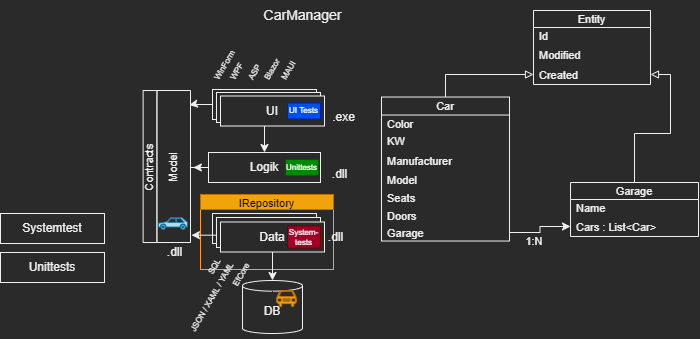

The diagram above was exported from draw.io. Its source (the exported page's mxGraphModel, read from the mxfile embedded in the PNG):
<mxGraphModel dx="1573" dy="709" grid="0" gridSize="10" guides="1" tooltips="1" connect="1" arrows="1" fold="1" page="0" pageScale="1" pageWidth="827" pageHeight="1169" math="0" shadow="0">
  <root>
    <mxCell id="0" />
    <mxCell id="1" parent="0" />
    <mxCell id="uNImg9qudQWnT8O69E7r-66" value="" style="rounded=0;whiteSpace=wrap;html=1;fontSize=11;strokeColor=#FF9933;" vertex="1" parent="1">
      <mxGeometry x="149" y="427" width="133" height="60" as="geometry" />
    </mxCell>
    <mxCell id="uNImg9qudQWnT8O69E7r-1" value="Unittests" style="rounded=0;whiteSpace=wrap;html=1;" vertex="1" parent="1">
      <mxGeometry x="-51" y="470" width="104" height="30" as="geometry" />
    </mxCell>
    <mxCell id="uNImg9qudQWnT8O69E7r-2" value="Systemtest" style="rounded=0;whiteSpace=wrap;html=1;" vertex="1" parent="1">
      <mxGeometry x="-51" y="431" width="104" height="30" as="geometry" />
    </mxCell>
    <mxCell id="uNImg9qudQWnT8O69E7r-3" value="DB" style="shape=cylinder3;whiteSpace=wrap;html=1;boundedLbl=1;backgroundOutline=1;size=5.333333333333314;" vertex="1" parent="1">
      <mxGeometry x="191" y="498" width="60" height="53" as="geometry" />
    </mxCell>
    <mxCell id="uNImg9qudQWnT8O69E7r-4" value="Data" style="rounded=0;whiteSpace=wrap;html=1;" vertex="1" parent="1">
      <mxGeometry x="161" y="431" width="104" height="30" as="geometry" />
    </mxCell>
    <mxCell id="uNImg9qudQWnT8O69E7r-42" style="edgeStyle=orthogonalEdgeStyle;rounded=0;orthogonalLoop=1;jettySize=auto;html=1;fontSize=8;" edge="1" parent="1" source="uNImg9qudQWnT8O69E7r-5">
      <mxGeometry relative="1" as="geometry">
        <mxPoint x="141.83720930232562" y="385" as="targetPoint" />
      </mxGeometry>
    </mxCell>
    <mxCell id="uNImg9qudQWnT8O69E7r-5" value="Logik" style="rounded=0;whiteSpace=wrap;html=1;" vertex="1" parent="1">
      <mxGeometry x="157" y="370" width="112" height="30" as="geometry" />
    </mxCell>
    <mxCell id="uNImg9qudQWnT8O69E7r-8" style="edgeStyle=orthogonalEdgeStyle;rounded=0;orthogonalLoop=1;jettySize=auto;html=1;entryX=0.5;entryY=0;entryDx=0;entryDy=0;" edge="1" parent="1" source="uNImg9qudQWnT8O69E7r-6" target="uNImg9qudQWnT8O69E7r-5">
      <mxGeometry relative="1" as="geometry" />
    </mxCell>
    <mxCell id="uNImg9qudQWnT8O69E7r-36" style="edgeStyle=orthogonalEdgeStyle;rounded=0;orthogonalLoop=1;jettySize=auto;html=1;entryX=0.904;entryY=0.964;entryDx=0;entryDy=0;entryPerimeter=0;fontSize=8;" edge="1" parent="1" source="uNImg9qudQWnT8O69E7r-6" target="uNImg9qudQWnT8O69E7r-32">
      <mxGeometry relative="1" as="geometry" />
    </mxCell>
    <mxCell id="uNImg9qudQWnT8O69E7r-6" value="UI" style="rounded=0;whiteSpace=wrap;html=1;" vertex="1" parent="1">
      <mxGeometry x="161" y="307" width="104" height="30" as="geometry" />
    </mxCell>
    <mxCell id="uNImg9qudQWnT8O69E7r-10" value=".exe" style="text;html=1;strokeColor=none;fillColor=none;align=center;verticalAlign=middle;whiteSpace=wrap;rounded=0;" vertex="1" parent="1">
      <mxGeometry x="273" y="326.5" width="39" height="17" as="geometry" />
    </mxCell>
    <mxCell id="uNImg9qudQWnT8O69E7r-11" value=".dll" style="text;html=1;strokeColor=none;fillColor=none;align=center;verticalAlign=middle;whiteSpace=wrap;rounded=0;" vertex="1" parent="1">
      <mxGeometry x="269" y="383" width="39" height="17" as="geometry" />
    </mxCell>
    <mxCell id="uNImg9qudQWnT8O69E7r-12" value=".dll" style="text;html=1;strokeColor=none;fillColor=none;align=center;verticalAlign=middle;whiteSpace=wrap;rounded=0;" vertex="1" parent="1">
      <mxGeometry x="265" y="446" width="39" height="17" as="geometry" />
    </mxCell>
    <mxCell id="uNImg9qudQWnT8O69E7r-13" value="WinForm" style="text;html=1;strokeColor=none;fillColor=none;align=left;verticalAlign=middle;whiteSpace=wrap;rounded=0;rotation=-60;fontSize=8;" vertex="1" parent="1">
      <mxGeometry x="149" y="264" width="60" height="17" as="geometry" />
    </mxCell>
    <mxCell id="uNImg9qudQWnT8O69E7r-14" value="WPF" style="text;html=1;strokeColor=none;fillColor=none;align=left;verticalAlign=middle;whiteSpace=wrap;rounded=0;rotation=-60;fontSize=8;" vertex="1" parent="1">
      <mxGeometry x="165" y="264" width="60" height="17" as="geometry" />
    </mxCell>
    <mxCell id="uNImg9qudQWnT8O69E7r-15" value="ASP" style="text;html=1;strokeColor=none;fillColor=none;align=left;verticalAlign=middle;whiteSpace=wrap;rounded=0;rotation=-60;fontSize=8;" vertex="1" parent="1">
      <mxGeometry x="183" y="264" width="60" height="17" as="geometry" />
    </mxCell>
    <mxCell id="uNImg9qudQWnT8O69E7r-16" value="Blazor" style="text;html=1;strokeColor=none;fillColor=none;align=left;verticalAlign=middle;whiteSpace=wrap;rounded=0;rotation=-60;fontSize=8;" vertex="1" parent="1">
      <mxGeometry x="199" y="264" width="60" height="17" as="geometry" />
    </mxCell>
    <mxCell id="uNImg9qudQWnT8O69E7r-17" value="MAUI" style="text;html=1;strokeColor=none;fillColor=none;align=left;verticalAlign=middle;whiteSpace=wrap;rounded=0;rotation=-60;fontSize=8;" vertex="1" parent="1">
      <mxGeometry x="216" y="264" width="60" height="17" as="geometry" />
    </mxCell>
    <mxCell id="uNImg9qudQWnT8O69E7r-18" value="UI" style="rounded=0;whiteSpace=wrap;html=1;" vertex="1" parent="1">
      <mxGeometry x="165" y="310" width="104" height="30" as="geometry" />
    </mxCell>
    <mxCell id="uNImg9qudQWnT8O69E7r-19" value="UI" style="rounded=0;whiteSpace=wrap;html=1;" vertex="1" parent="1">
      <mxGeometry x="169" y="313.5" width="104" height="30" as="geometry" />
    </mxCell>
    <mxCell id="uNImg9qudQWnT8O69E7r-20" value="SQL" style="text;html=1;strokeColor=none;fillColor=none;align=right;verticalAlign=middle;whiteSpace=wrap;rounded=0;rotation=-60;fontSize=8;" vertex="1" parent="1">
      <mxGeometry x="133" y="487" width="47" height="17" as="geometry" />
    </mxCell>
    <mxCell id="uNImg9qudQWnT8O69E7r-21" value="JSON / XAML / YAML" style="text;html=1;strokeColor=none;fillColor=none;align=right;verticalAlign=middle;whiteSpace=wrap;rounded=0;rotation=-60;fontSize=8;" vertex="1" parent="1">
      <mxGeometry x="119" y="506.59" width="83" height="17" as="geometry" />
    </mxCell>
    <mxCell id="uNImg9qudQWnT8O69E7r-22" value="EfCore" style="text;html=1;strokeColor=none;fillColor=none;align=right;verticalAlign=middle;whiteSpace=wrap;rounded=0;rotation=-60;fontSize=8;" vertex="1" parent="1">
      <mxGeometry x="168.2" y="487.89" width="39" height="16.54" as="geometry" />
    </mxCell>
    <mxCell id="uNImg9qudQWnT8O69E7r-34" style="edgeStyle=orthogonalEdgeStyle;rounded=0;orthogonalLoop=1;jettySize=auto;html=1;entryX=0.048;entryY=1.029;entryDx=0;entryDy=0;entryPerimeter=0;fontSize=8;" edge="1" parent="1" source="uNImg9qudQWnT8O69E7r-23" target="uNImg9qudQWnT8O69E7r-32">
      <mxGeometry relative="1" as="geometry">
        <Array as="points">
          <mxPoint x="145" y="453" />
        </Array>
      </mxGeometry>
    </mxCell>
    <mxCell id="uNImg9qudQWnT8O69E7r-23" value="Data" style="rounded=0;whiteSpace=wrap;html=1;" vertex="1" parent="1">
      <mxGeometry x="165" y="435" width="104" height="30" as="geometry" />
    </mxCell>
    <mxCell id="uNImg9qudQWnT8O69E7r-25" style="edgeStyle=orthogonalEdgeStyle;rounded=0;orthogonalLoop=1;jettySize=auto;html=1;fontSize=8;" edge="1" parent="1" source="uNImg9qudQWnT8O69E7r-24" target="uNImg9qudQWnT8O69E7r-3">
      <mxGeometry relative="1" as="geometry" />
    </mxCell>
    <mxCell id="uNImg9qudQWnT8O69E7r-24" value="Data" style="rounded=0;whiteSpace=wrap;html=1;" vertex="1" parent="1">
      <mxGeometry x="169" y="439.5" width="104" height="30" as="geometry" />
    </mxCell>
    <mxCell id="uNImg9qudQWnT8O69E7r-26" value="Unittests" style="rounded=0;whiteSpace=wrap;html=1;fontSize=8;fillColor=#008a00;fontColor=#ffffff;strokeColor=#005700;" vertex="1" parent="1">
      <mxGeometry x="234" y="377" width="33" height="16" as="geometry" />
    </mxCell>
    <mxCell id="uNImg9qudQWnT8O69E7r-27" value="System-&lt;br&gt;tests" style="rounded=0;whiteSpace=wrap;html=1;fontSize=8;fillColor=#a20025;fontColor=#ffffff;strokeColor=#6F0000;" vertex="1" parent="1">
      <mxGeometry x="236" y="443.5" width="33" height="22" as="geometry" />
    </mxCell>
    <mxCell id="uNImg9qudQWnT8O69E7r-28" value="UI Tests" style="rounded=0;whiteSpace=wrap;html=1;fontSize=8;fillColor=#0050ef;fontColor=#ffffff;strokeColor=#001DBC;" vertex="1" parent="1">
      <mxGeometry x="236" y="320.5" width="33" height="16" as="geometry" />
    </mxCell>
    <mxCell id="uNImg9qudQWnT8O69E7r-29" value="" style="shape=mxgraph.signs.transportation.car_1;html=1;pointerEvents=1;fillColor=#f0a30a;strokeColor=#BD7000;verticalLabelPosition=bottom;verticalAlign=top;align=center;fontSize=8;fontColor=#000000;" vertex="1" parent="1">
      <mxGeometry x="225" y="508" width="20" height="16" as="geometry" />
    </mxCell>
    <mxCell id="uNImg9qudQWnT8O69E7r-32" value="Model" style="rounded=0;whiteSpace=wrap;html=1;fontSize=11;rotation=-90;" vertex="1" parent="1">
      <mxGeometry x="46.25" y="367.25" width="152" height="33.5" as="geometry" />
    </mxCell>
    <mxCell id="uNImg9qudQWnT8O69E7r-33" value=".dll" style="text;html=1;strokeColor=none;fillColor=none;align=center;verticalAlign=middle;whiteSpace=wrap;rounded=0;" vertex="1" parent="1">
      <mxGeometry x="104" y="461" width="39" height="17" as="geometry" />
    </mxCell>
    <mxCell id="uNImg9qudQWnT8O69E7r-31" value="" style="shape=mxgraph.signs.transportation.car_3;html=1;pointerEvents=1;fillColor=#b1ddf0;strokeColor=#10739e;verticalLabelPosition=bottom;verticalAlign=top;align=center;fontSize=8;" vertex="1" parent="1">
      <mxGeometry x="107" y="435" width="29" height="12" as="geometry" />
    </mxCell>
    <mxCell id="uNImg9qudQWnT8O69E7r-62" style="edgeStyle=orthogonalEdgeStyle;rounded=0;orthogonalLoop=1;jettySize=auto;html=1;fontSize=11;endArrow=block;endFill=0;entryX=0;entryY=0.5;entryDx=0;entryDy=0;" edge="1" parent="1" source="uNImg9qudQWnT8O69E7r-43" target="uNImg9qudQWnT8O69E7r-60">
      <mxGeometry relative="1" as="geometry">
        <mxPoint x="517.8571428571429" y="257.3809523809524" as="targetPoint" />
      </mxGeometry>
    </mxCell>
    <mxCell id="uNImg9qudQWnT8O69E7r-43" value="Car" style="swimlane;fontStyle=0;childLayout=stackLayout;horizontal=1;startSize=18;horizontalStack=0;resizeParent=1;resizeParentMax=0;resizeLast=0;collapsible=1;marginBottom=0;fontSize=11;" vertex="1" parent="1">
      <mxGeometry x="330" y="314.54" width="128" height="144" as="geometry" />
    </mxCell>
    <mxCell id="uNImg9qudQWnT8O69E7r-44" value="Color" style="text;strokeColor=none;fillColor=none;align=left;verticalAlign=middle;spacingLeft=4;spacingRight=4;overflow=hidden;points=[[0,0.5],[1,0.5]];portConstraint=eastwest;rotatable=0;fontSize=11;" vertex="1" parent="uNImg9qudQWnT8O69E7r-43">
      <mxGeometry y="18" width="128" height="17" as="geometry" />
    </mxCell>
    <mxCell id="uNImg9qudQWnT8O69E7r-45" value="KW" style="text;strokeColor=none;fillColor=none;align=left;verticalAlign=middle;spacingLeft=4;spacingRight=4;overflow=hidden;points=[[0,0.5],[1,0.5]];portConstraint=eastwest;rotatable=0;fontSize=11;" vertex="1" parent="uNImg9qudQWnT8O69E7r-43">
      <mxGeometry y="35" width="128" height="18" as="geometry" />
    </mxCell>
    <mxCell id="uNImg9qudQWnT8O69E7r-50" value="Manufacturer" style="text;strokeColor=none;fillColor=none;align=left;verticalAlign=middle;spacingLeft=4;spacingRight=4;overflow=hidden;points=[[0,0.5],[1,0.5]];portConstraint=eastwest;rotatable=0;fontSize=11;" vertex="1" parent="uNImg9qudQWnT8O69E7r-43">
      <mxGeometry y="53" width="128" height="21" as="geometry" />
    </mxCell>
    <mxCell id="uNImg9qudQWnT8O69E7r-51" value="Model" style="text;strokeColor=none;fillColor=none;align=left;verticalAlign=middle;spacingLeft=4;spacingRight=4;overflow=hidden;points=[[0,0.5],[1,0.5]];portConstraint=eastwest;rotatable=0;fontSize=11;" vertex="1" parent="uNImg9qudQWnT8O69E7r-43">
      <mxGeometry y="74" width="128" height="18" as="geometry" />
    </mxCell>
    <mxCell id="uNImg9qudQWnT8O69E7r-52" value="Seats" style="text;strokeColor=none;fillColor=none;align=left;verticalAlign=middle;spacingLeft=4;spacingRight=4;overflow=hidden;points=[[0,0.5],[1,0.5]];portConstraint=eastwest;rotatable=0;fontSize=11;" vertex="1" parent="uNImg9qudQWnT8O69E7r-43">
      <mxGeometry y="92" width="128" height="18" as="geometry" />
    </mxCell>
    <mxCell id="uNImg9qudQWnT8O69E7r-53" value="Doors" style="text;strokeColor=none;fillColor=none;align=left;verticalAlign=middle;spacingLeft=4;spacingRight=4;overflow=hidden;points=[[0,0.5],[1,0.5]];portConstraint=eastwest;rotatable=0;fontSize=11;" vertex="1" parent="uNImg9qudQWnT8O69E7r-43">
      <mxGeometry y="110" width="128" height="17" as="geometry" />
    </mxCell>
    <mxCell id="uNImg9qudQWnT8O69E7r-54" value="Garage" style="text;strokeColor=none;fillColor=none;align=left;verticalAlign=middle;spacingLeft=4;spacingRight=4;overflow=hidden;points=[[0,0.5],[1,0.5]];portConstraint=eastwest;rotatable=0;fontSize=11;" vertex="1" parent="uNImg9qudQWnT8O69E7r-43">
      <mxGeometry y="127" width="128" height="17" as="geometry" />
    </mxCell>
    <mxCell id="uNImg9qudQWnT8O69E7r-63" style="edgeStyle=orthogonalEdgeStyle;rounded=0;orthogonalLoop=1;jettySize=auto;html=1;fontSize=11;endArrow=block;endFill=0;" edge="1" parent="1" source="uNImg9qudQWnT8O69E7r-47" target="uNImg9qudQWnT8O69E7r-60">
      <mxGeometry relative="1" as="geometry" />
    </mxCell>
    <mxCell id="uNImg9qudQWnT8O69E7r-47" value="Garage" style="swimlane;fontStyle=0;childLayout=stackLayout;horizontal=1;startSize=17;horizontalStack=0;resizeParent=1;resizeParentMax=0;resizeLast=0;collapsible=1;marginBottom=0;fontSize=11;" vertex="1" parent="1">
      <mxGeometry x="519" y="400" width="128" height="54" as="geometry" />
    </mxCell>
    <mxCell id="uNImg9qudQWnT8O69E7r-48" value="Name" style="text;strokeColor=none;fillColor=none;align=left;verticalAlign=middle;spacingLeft=4;spacingRight=4;overflow=hidden;points=[[0,0.5],[1,0.5]];portConstraint=eastwest;rotatable=0;fontSize=11;" vertex="1" parent="uNImg9qudQWnT8O69E7r-47">
      <mxGeometry y="17" width="128" height="17" as="geometry" />
    </mxCell>
    <mxCell id="uNImg9qudQWnT8O69E7r-49" value="Cars : List&lt;Car&gt;" style="text;strokeColor=none;fillColor=none;align=left;verticalAlign=middle;spacingLeft=4;spacingRight=4;overflow=hidden;points=[[0,0.5],[1,0.5]];portConstraint=eastwest;rotatable=0;fontSize=11;" vertex="1" parent="uNImg9qudQWnT8O69E7r-47">
      <mxGeometry y="34" width="128" height="20" as="geometry" />
    </mxCell>
    <mxCell id="uNImg9qudQWnT8O69E7r-55" style="edgeStyle=orthogonalEdgeStyle;rounded=0;orthogonalLoop=1;jettySize=auto;html=1;fontSize=11;" edge="1" parent="1" source="uNImg9qudQWnT8O69E7r-54" target="uNImg9qudQWnT8O69E7r-49">
      <mxGeometry relative="1" as="geometry" />
    </mxCell>
    <mxCell id="uNImg9qudQWnT8O69E7r-56" value="1:N" style="text;html=1;strokeColor=none;fillColor=none;align=center;verticalAlign=middle;whiteSpace=wrap;rounded=0;fontSize=11;" vertex="1" parent="1">
      <mxGeometry x="453" y="443.5" width="60" height="30" as="geometry" />
    </mxCell>
    <mxCell id="uNImg9qudQWnT8O69E7r-57" value="Entity" style="swimlane;fontStyle=0;childLayout=stackLayout;horizontal=1;startSize=17;horizontalStack=0;resizeParent=1;resizeParentMax=0;resizeLast=0;collapsible=1;marginBottom=0;fontSize=11;" vertex="1" parent="1">
      <mxGeometry x="482" y="228" width="117" height="74" as="geometry" />
    </mxCell>
    <mxCell id="uNImg9qudQWnT8O69E7r-58" value="Id" style="text;strokeColor=none;fillColor=none;align=left;verticalAlign=middle;spacingLeft=4;spacingRight=4;overflow=hidden;points=[[0,0.5],[1,0.5]];portConstraint=eastwest;rotatable=0;fontSize=11;" vertex="1" parent="uNImg9qudQWnT8O69E7r-57">
      <mxGeometry y="17" width="117" height="17" as="geometry" />
    </mxCell>
    <mxCell id="uNImg9qudQWnT8O69E7r-59" value="Modified" style="text;strokeColor=none;fillColor=none;align=left;verticalAlign=middle;spacingLeft=4;spacingRight=4;overflow=hidden;points=[[0,0.5],[1,0.5]];portConstraint=eastwest;rotatable=0;fontSize=11;" vertex="1" parent="uNImg9qudQWnT8O69E7r-57">
      <mxGeometry y="34" width="117" height="20" as="geometry" />
    </mxCell>
    <mxCell id="uNImg9qudQWnT8O69E7r-60" value="Created" style="text;strokeColor=none;fillColor=none;align=left;verticalAlign=middle;spacingLeft=4;spacingRight=4;overflow=hidden;points=[[0,0.5],[1,0.5]];portConstraint=eastwest;rotatable=0;fontSize=11;" vertex="1" parent="uNImg9qudQWnT8O69E7r-57">
      <mxGeometry y="54" width="117" height="20" as="geometry" />
    </mxCell>
    <mxCell id="uNImg9qudQWnT8O69E7r-64" value="CarManager" style="text;html=1;strokeColor=none;fillColor=none;align=center;verticalAlign=middle;whiteSpace=wrap;rounded=0;fontSize=14;" vertex="1" parent="1">
      <mxGeometry x="194" y="218" width="115" height="30" as="geometry" />
    </mxCell>
    <mxCell id="uNImg9qudQWnT8O69E7r-65" value="&lt;font style=&quot;font-size: 11px;&quot;&gt;IRepository&lt;/font&gt;" style="rounded=0;whiteSpace=wrap;html=1;fontSize=14;fillColor=#f0a30a;strokeColor=#BD7000;fontColor=#000000;" vertex="1" parent="1">
      <mxGeometry x="149" y="412" width="133" height="15" as="geometry" />
    </mxCell>
    <mxCell id="uNImg9qudQWnT8O69E7r-67" value="Contracts" style="rounded=0;whiteSpace=wrap;html=1;fontSize=11;rotation=-90;" vertex="1" parent="1">
      <mxGeometry x="22.44" y="377.19" width="152" height="13.63" as="geometry" />
    </mxCell>
  </root>
</mxGraphModel>